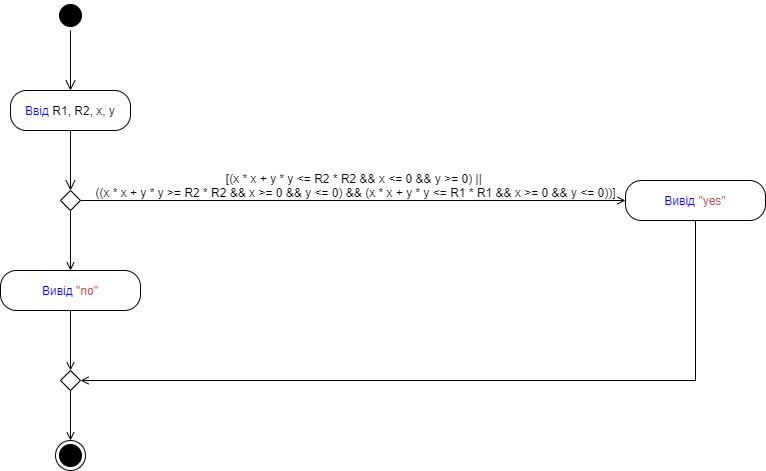

The diagram above was exported from draw.io. Its source (the exported page's mxGraphModel, read from the mxfile embedded in the PNG):
<mxGraphModel dx="1024" dy="592" grid="1" gridSize="10" guides="1" tooltips="1" connect="1" arrows="1" fold="1" page="1" pageScale="1" pageWidth="827" pageHeight="1169" math="0" shadow="0">
  <root>
    <mxCell id="0" />
    <mxCell id="1" parent="0" />
    <mxCell id="mRUltSvTwJMMaid71ddQ-1" value="" style="ellipse;html=1;shape=startState;fillColor=#000000;strokeColor=#000000;" parent="1" vertex="1">
      <mxGeometry x="399" y="30" width="30" height="30" as="geometry" />
    </mxCell>
    <mxCell id="mRUltSvTwJMMaid71ddQ-2" value="" style="edgeStyle=orthogonalEdgeStyle;html=1;verticalAlign=bottom;endArrow=open;endSize=8;strokeColor=#000000;" parent="1" source="mRUltSvTwJMMaid71ddQ-1" edge="1">
      <mxGeometry relative="1" as="geometry">
        <mxPoint x="414" y="120" as="targetPoint" />
      </mxGeometry>
    </mxCell>
    <mxCell id="mRUltSvTwJMMaid71ddQ-3" value="&lt;font color=&quot;#0000ff&quot;&gt;Ввід&lt;/font&gt; R1, R2, x, y" style="rounded=1;whiteSpace=wrap;html=1;arcSize=40;" parent="1" vertex="1">
      <mxGeometry x="354" y="120" width="120" height="40" as="geometry" />
    </mxCell>
    <mxCell id="mRUltSvTwJMMaid71ddQ-4" value="" style="edgeStyle=orthogonalEdgeStyle;html=1;verticalAlign=bottom;endArrow=open;endSize=8;" parent="1" source="mRUltSvTwJMMaid71ddQ-3" edge="1">
      <mxGeometry relative="1" as="geometry">
        <mxPoint x="414" y="220" as="targetPoint" />
      </mxGeometry>
    </mxCell>
    <mxCell id="mRUltSvTwJMMaid71ddQ-7" style="edgeStyle=orthogonalEdgeStyle;rounded=0;orthogonalLoop=1;jettySize=auto;html=1;strokeColor=#000000;endArrow=open;endFill=0;" parent="1" source="mRUltSvTwJMMaid71ddQ-5" target="mRUltSvTwJMMaid71ddQ-6" edge="1">
      <mxGeometry relative="1" as="geometry" />
    </mxCell>
    <mxCell id="mRUltSvTwJMMaid71ddQ-10" style="edgeStyle=orthogonalEdgeStyle;rounded=0;orthogonalLoop=1;jettySize=auto;html=1;entryX=0.5;entryY=0;entryDx=0;entryDy=0;strokeColor=#000000;endArrow=open;endFill=0;" parent="1" source="mRUltSvTwJMMaid71ddQ-5" target="mRUltSvTwJMMaid71ddQ-9" edge="1">
      <mxGeometry relative="1" as="geometry" />
    </mxCell>
    <mxCell id="mRUltSvTwJMMaid71ddQ-5" value="" style="rhombus;whiteSpace=wrap;html=1;strokeColor=#000000;" parent="1" vertex="1">
      <mxGeometry x="404" y="220" width="20" height="20" as="geometry" />
    </mxCell>
    <mxCell id="Bd8ONTkIr0wTCBlyQTiC-2" style="edgeStyle=orthogonalEdgeStyle;rounded=0;orthogonalLoop=1;jettySize=auto;html=1;entryX=1;entryY=0.5;entryDx=0;entryDy=0;endArrow=open;endFill=0;" parent="1" source="mRUltSvTwJMMaid71ddQ-6" target="Bd8ONTkIr0wTCBlyQTiC-1" edge="1">
      <mxGeometry relative="1" as="geometry">
        <Array as="points">
          <mxPoint x="1039" y="410" />
        </Array>
      </mxGeometry>
    </mxCell>
    <mxCell id="mRUltSvTwJMMaid71ddQ-6" value="&lt;font color=&quot;#0000ff&quot;&gt;Вивід&lt;/font&gt; &lt;font color=&quot;#c75450&quot;&gt;&quot;yes&quot;&lt;/font&gt;" style="rounded=1;whiteSpace=wrap;html=1;arcSize=40;" parent="1" vertex="1">
      <mxGeometry x="969" y="210" width="140" height="40" as="geometry" />
    </mxCell>
    <mxCell id="mRUltSvTwJMMaid71ddQ-8" value="[&lt;span&gt;(x * x + y * y &amp;lt;= R2 * R2 &amp;amp;&amp;amp; x &amp;lt;= 0 &amp;amp;&amp;amp; y &amp;gt;= 0) ||&amp;nbsp;&lt;br&gt;&lt;/span&gt;&lt;span&gt;&#09;&#09;&lt;/span&gt;&lt;span&gt;((x * x + y * y &amp;gt;= R2 * R2 &amp;amp;&amp;amp; x &amp;gt;= 0 &amp;amp;&amp;amp; y &amp;lt;= 0) &amp;amp;&amp;amp; (x * x + y * y &amp;lt;= R1 * R1 &amp;amp;&amp;amp; x &amp;gt;= 0 &amp;amp;&amp;amp; y &amp;lt;= 0))&lt;/span&gt;]" style="text;html=1;align=center;verticalAlign=middle;resizable=0;points=[];autosize=1;strokeColor=none;fillColor=none;" parent="1" vertex="1">
      <mxGeometry x="429" y="200" width="540" height="30" as="geometry" />
    </mxCell>
    <mxCell id="Bd8ONTkIr0wTCBlyQTiC-3" style="edgeStyle=orthogonalEdgeStyle;rounded=0;orthogonalLoop=1;jettySize=auto;html=1;entryX=0.5;entryY=0;entryDx=0;entryDy=0;endArrow=open;endFill=0;" parent="1" source="mRUltSvTwJMMaid71ddQ-9" target="Bd8ONTkIr0wTCBlyQTiC-1" edge="1">
      <mxGeometry relative="1" as="geometry" />
    </mxCell>
    <mxCell id="mRUltSvTwJMMaid71ddQ-9" value="&lt;font color=&quot;#0000ff&quot;&gt;Вивід&lt;/font&gt; &lt;font color=&quot;#c75450&quot;&gt;&quot;no&quot;&lt;/font&gt;" style="rounded=1;whiteSpace=wrap;html=1;arcSize=40;" parent="1" vertex="1">
      <mxGeometry x="344" y="300" width="140" height="40" as="geometry" />
    </mxCell>
    <mxCell id="mRUltSvTwJMMaid71ddQ-11" value="" style="ellipse;html=1;shape=endState;fillColor=#000000;strokeColor=#000000;" parent="1" vertex="1">
      <mxGeometry x="399" y="470" width="30" height="30" as="geometry" />
    </mxCell>
    <mxCell id="Bd8ONTkIr0wTCBlyQTiC-4" style="edgeStyle=orthogonalEdgeStyle;rounded=0;orthogonalLoop=1;jettySize=auto;html=1;entryX=0.5;entryY=0;entryDx=0;entryDy=0;endArrow=open;endFill=0;" parent="1" source="Bd8ONTkIr0wTCBlyQTiC-1" target="mRUltSvTwJMMaid71ddQ-11" edge="1">
      <mxGeometry relative="1" as="geometry" />
    </mxCell>
    <mxCell id="Bd8ONTkIr0wTCBlyQTiC-1" value="" style="rhombus;whiteSpace=wrap;html=1;strokeColor=#000000;" parent="1" vertex="1">
      <mxGeometry x="404" y="400" width="20" height="20" as="geometry" />
    </mxCell>
  </root>
</mxGraphModel>